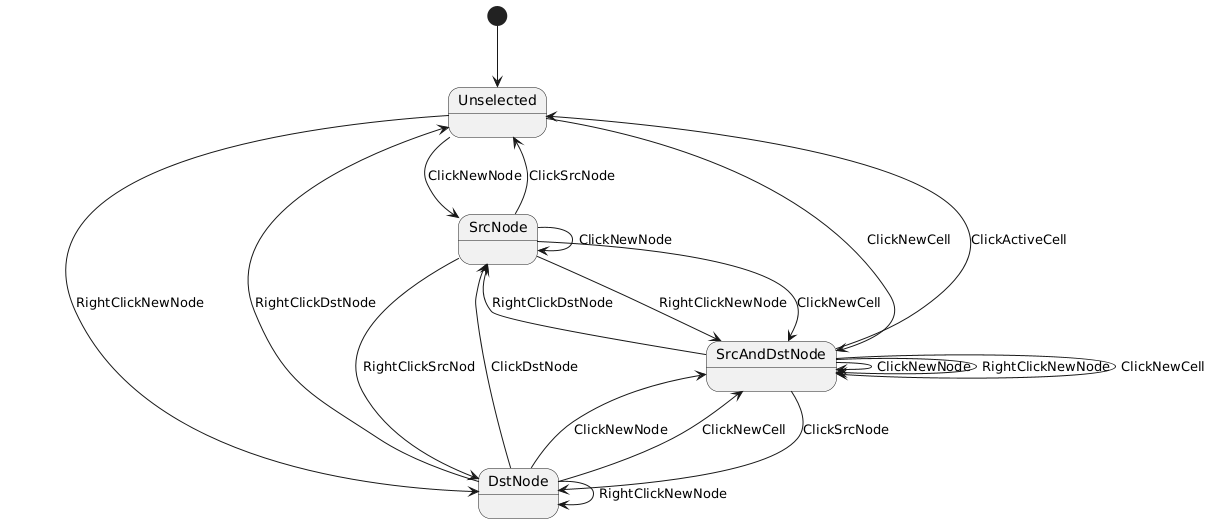

The diagram above was rendered by PlantUML. Its source (embedded in the PNG):
@startuml

[*] --> Unselected
Unselected --> SrcNode : ClickNewNode
Unselected --> DstNode : RightClickNewNode
Unselected --> SrcAndDstNode : ClickNewCell
SrcNode --> SrcNode : ClickNewNode
SrcNode --> DstNode : RightClickSrcNod
SrcNode --> SrcAndDstNode : RightClickNewNode
SrcNode --> SrcAndDstNode : ClickNewCell
SrcNode --> Unselected : ClickSrcNode
SrcAndDstNode --> SrcNode : RightClickDstNode
SrcAndDstNode --> DstNode : ClickSrcNode
SrcAndDstNode --> SrcAndDstNode : ClickNewNode
SrcAndDstNode --> SrcAndDstNode : RightClickNewNode
SrcAndDstNode --> SrcAndDstNode : ClickNewCell
SrcAndDstNode --> Unselected : ClickActiveCell
DstNode --> DstNode : RightClickNewNode
DstNode --> SrcNode : ClickDstNode
DstNode --> SrcAndDstNode : ClickNewNode
DstNode --> SrcAndDstNode : ClickNewCell
DstNode --> Unselected : RightClickDstNode

@enduml